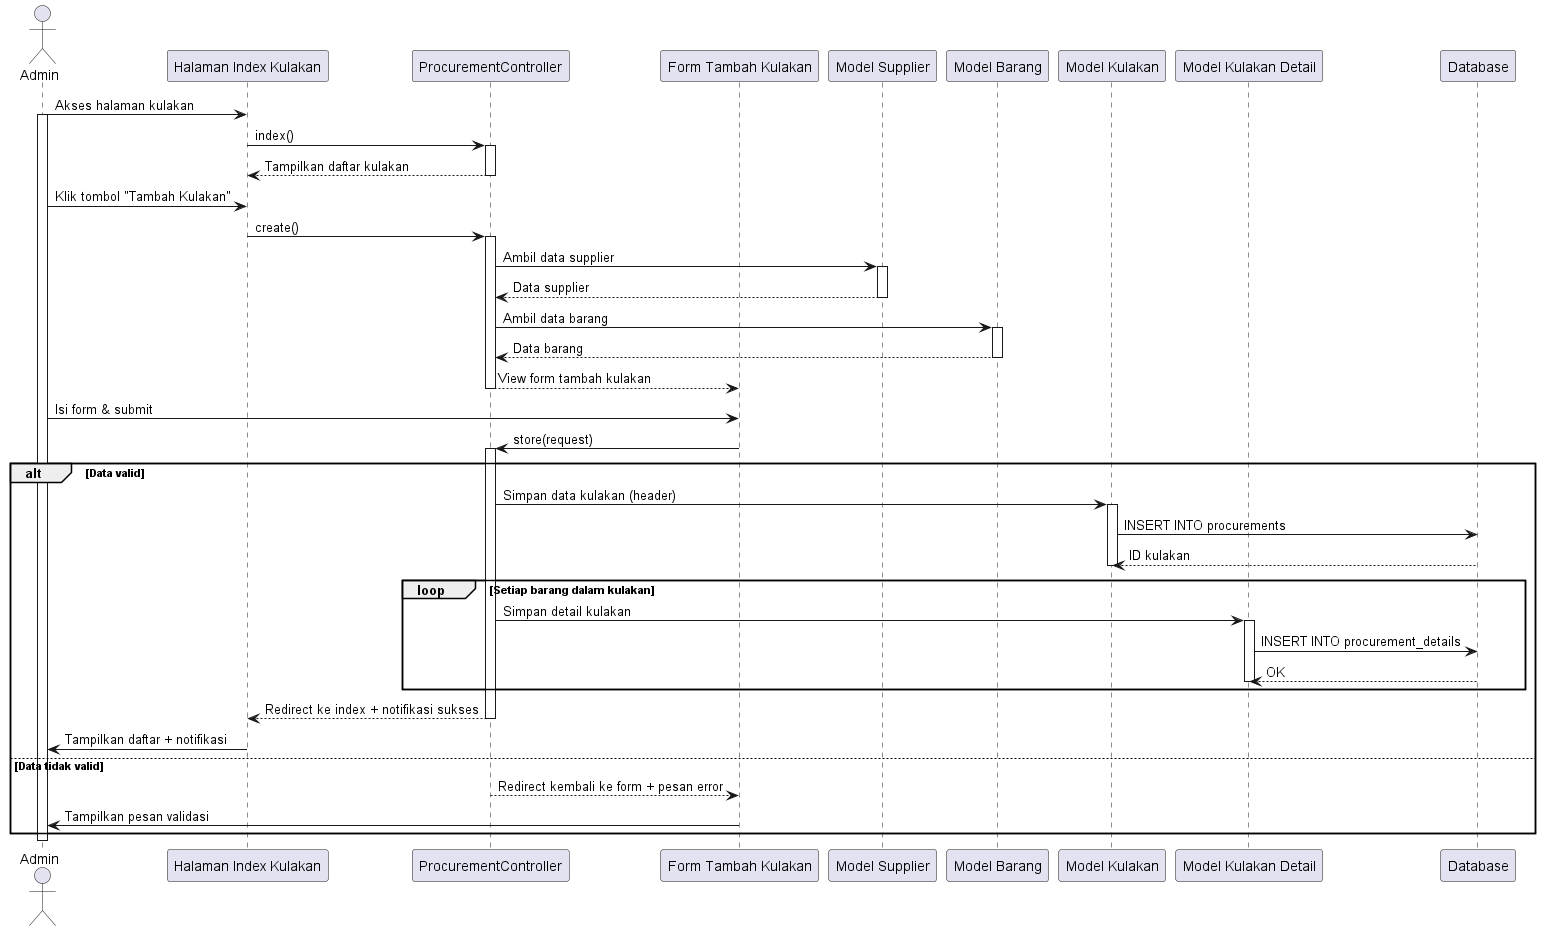

The diagram above was rendered by PlantUML. Its source (embedded in the PNG):
@startuml
actor Admin

participant "Halaman Index Kulakan" as KulakanIndex
participant "ProcurementController" as Controller
participant "Form Tambah Kulakan" as CreateForm
participant "Model Supplier" as SupplierModel
participant "Model Barang" as ProductModel
participant "Model Kulakan" as ProcurementModel
participant "Model Kulakan Detail" as ProcurementDetailsModel
participant "Database" as DB

' Admin buka halaman index
Admin -> KulakanIndex: Akses halaman kulakan
activate Admin
KulakanIndex -> Controller: index()
activate Controller
Controller --> KulakanIndex: Tampilkan daftar kulakan
deactivate Controller

' Admin klik tombol tambah kulakan
Admin -> KulakanIndex: Klik tombol "Tambah Kulakan"
KulakanIndex -> Controller: create()
activate Controller

' Controller ambil data supplier dan barang
Controller -> SupplierModel: Ambil data supplier
activate SupplierModel
SupplierModel --> Controller: Data supplier
deactivate SupplierModel

Controller -> ProductModel: Ambil data barang
activate ProductModel
ProductModel --> Controller: Data barang
deactivate ProductModel

' Tampilkan form dengan data supplier & barang
Controller --> CreateForm: View form tambah kulakan
deactivate Controller

' Admin isi form dan submit
Admin -> CreateForm: Isi form & submit
CreateForm -> Controller: store(request)
activate Controller

alt Data valid
    Controller -> ProcurementModel: Simpan data kulakan (header)
    activate ProcurementModel
    ProcurementModel -> DB: INSERT INTO procurements
    DB --> ProcurementModel: ID kulakan
    deactivate ProcurementModel

    loop Setiap barang dalam kulakan
        Controller -> ProcurementDetailsModel: Simpan detail kulakan
        activate ProcurementDetailsModel
        ProcurementDetailsModel -> DB: INSERT INTO procurement_details
        DB --> ProcurementDetailsModel: OK
        deactivate ProcurementDetailsModel
    end

    Controller --> KulakanIndex: Redirect ke index + notifikasi sukses
    deactivate Controller
    KulakanIndex -> Admin: Tampilkan daftar + notifikasi
else Data tidak valid
    Controller --> CreateForm: Redirect kembali ke form + pesan error
    deactivate Controller
    CreateForm -> Admin: Tampilkan pesan validasi
end

deactivate Admin
@enduml